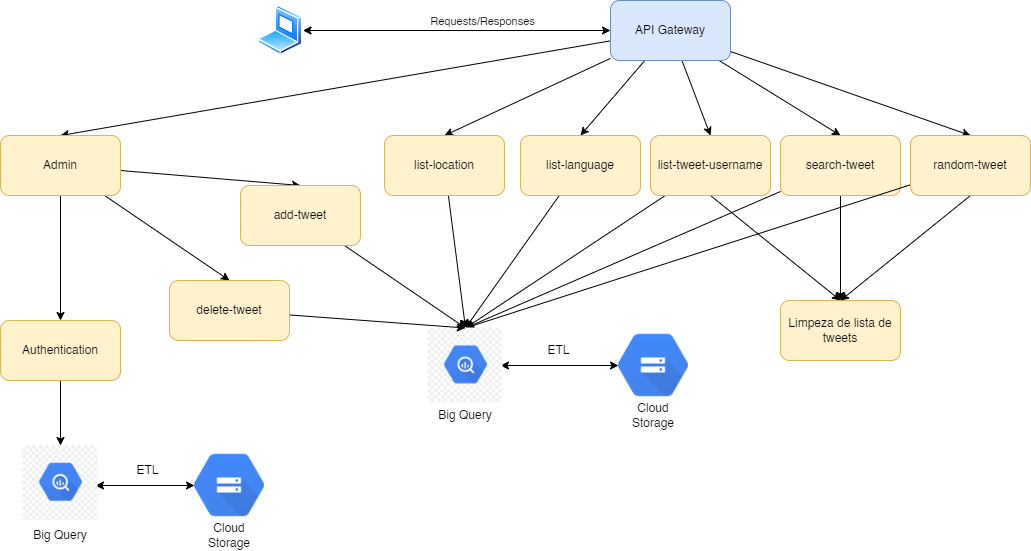

The diagram above was exported from draw.io. Its source (the exported page's mxGraphModel, read from the mxfile embedded in the PNG):
<mxGraphModel dx="1422" dy="702" grid="1" gridSize="10" guides="1" tooltips="1" connect="1" arrows="1" fold="1" page="1" pageScale="1" pageWidth="827" pageHeight="1169" math="0" shadow="0">
  <root>
    <mxCell id="0" />
    <mxCell id="1" parent="0" />
    <mxCell id="oOjDuz_Cr-4H6iEfFjpv-3" style="edgeStyle=none;rounded=0;orthogonalLoop=1;jettySize=auto;html=1;entryX=0.5;entryY=0;entryDx=0;entryDy=0;" parent="1" source="jqGs0STatsxC7HcOzscf-3" target="jqGs0STatsxC7HcOzscf-6" edge="1">
      <mxGeometry relative="1" as="geometry" />
    </mxCell>
    <mxCell id="oOjDuz_Cr-4H6iEfFjpv-4" style="edgeStyle=none;rounded=0;orthogonalLoop=1;jettySize=auto;html=1;entryX=0.5;entryY=0;entryDx=0;entryDy=0;" parent="1" source="jqGs0STatsxC7HcOzscf-3" target="jqGs0STatsxC7HcOzscf-7" edge="1">
      <mxGeometry relative="1" as="geometry" />
    </mxCell>
    <mxCell id="oOjDuz_Cr-4H6iEfFjpv-5" style="edgeStyle=none;rounded=0;orthogonalLoop=1;jettySize=auto;html=1;entryX=0.5;entryY=0;entryDx=0;entryDy=0;" parent="1" source="jqGs0STatsxC7HcOzscf-3" target="jqGs0STatsxC7HcOzscf-8" edge="1">
      <mxGeometry relative="1" as="geometry" />
    </mxCell>
    <mxCell id="oOjDuz_Cr-4H6iEfFjpv-29" style="edgeStyle=none;rounded=0;orthogonalLoop=1;jettySize=auto;html=1;entryX=0.5;entryY=0;entryDx=0;entryDy=0;" parent="1" source="jqGs0STatsxC7HcOzscf-3" target="oOjDuz_Cr-4H6iEfFjpv-26" edge="1">
      <mxGeometry relative="1" as="geometry" />
    </mxCell>
    <mxCell id="oOjDuz_Cr-4H6iEfFjpv-30" style="edgeStyle=none;rounded=0;orthogonalLoop=1;jettySize=auto;html=1;entryX=0.5;entryY=0;entryDx=0;entryDy=0;" parent="1" source="jqGs0STatsxC7HcOzscf-3" target="oOjDuz_Cr-4H6iEfFjpv-27" edge="1">
      <mxGeometry relative="1" as="geometry" />
    </mxCell>
    <mxCell id="oOjDuz_Cr-4H6iEfFjpv-31" style="edgeStyle=none;rounded=0;orthogonalLoop=1;jettySize=auto;html=1;entryX=0.5;entryY=0;entryDx=0;entryDy=0;" parent="1" source="jqGs0STatsxC7HcOzscf-3" target="oOjDuz_Cr-4H6iEfFjpv-28" edge="1">
      <mxGeometry relative="1" as="geometry" />
    </mxCell>
    <mxCell id="jqGs0STatsxC7HcOzscf-3" value="API Gateway" style="rounded=1;whiteSpace=wrap;html=1;fillColor=#dae8fc;strokeColor=#6c8ebf;" parent="1" vertex="1">
      <mxGeometry x="620" y="255" width="120" height="60" as="geometry" />
    </mxCell>
    <mxCell id="jqGs0STatsxC7HcOzscf-5" style="edgeStyle=orthogonalEdgeStyle;rounded=0;orthogonalLoop=1;jettySize=auto;html=1;startArrow=classic;startFill=1;" parent="1" source="jqGs0STatsxC7HcOzscf-4" target="jqGs0STatsxC7HcOzscf-3" edge="1">
      <mxGeometry relative="1" as="geometry" />
    </mxCell>
    <mxCell id="jqGs0STatsxC7HcOzscf-23" value="Requests/Responses" style="edgeLabel;html=1;align=center;verticalAlign=middle;resizable=0;points=[];" parent="jqGs0STatsxC7HcOzscf-5" vertex="1" connectable="0">
      <mxGeometry x="-0.194" y="-2" relative="1" as="geometry">
        <mxPoint x="55" y="-12" as="offset" />
      </mxGeometry>
    </mxCell>
    <mxCell id="jqGs0STatsxC7HcOzscf-4" value="" style="aspect=fixed;perimeter=ellipsePerimeter;html=1;align=center;shadow=0;dashed=0;spacingTop=3;image;image=img/lib/active_directory/laptop_client.svg;" parent="1" vertex="1">
      <mxGeometry x="267.5" y="260" width="45" height="50" as="geometry" />
    </mxCell>
    <mxCell id="jqGs0STatsxC7HcOzscf-20" style="edgeStyle=orthogonalEdgeStyle;rounded=0;orthogonalLoop=1;jettySize=auto;html=1;startArrow=classic;startFill=1;exitX=1;exitY=0.5;exitDx=0;exitDy=0;" parent="1" target="jqGs0STatsxC7HcOzscf-19" edge="1">
      <mxGeometry relative="1" as="geometry">
        <mxPoint x="510" y="620" as="sourcePoint" />
      </mxGeometry>
    </mxCell>
    <mxCell id="jqGs0STatsxC7HcOzscf-15" value="Big Query" style="text;html=1;strokeColor=none;fillColor=none;align=center;verticalAlign=middle;whiteSpace=wrap;rounded=0;" parent="1" vertex="1">
      <mxGeometry x="445" y="655" width="60" height="30" as="geometry" />
    </mxCell>
    <mxCell id="oOjDuz_Cr-4H6iEfFjpv-6" style="edgeStyle=none;rounded=0;orthogonalLoop=1;jettySize=auto;html=1;" parent="1" source="jqGs0STatsxC7HcOzscf-6" target="oOjDuz_Cr-4H6iEfFjpv-1" edge="1">
      <mxGeometry relative="1" as="geometry" />
    </mxCell>
    <mxCell id="fKrlhj58ggqKZWXwF-qD-1" style="rounded=0;orthogonalLoop=1;jettySize=auto;html=1;entryX=0.5;entryY=0;entryDx=0;entryDy=0;" edge="1" parent="1" source="jqGs0STatsxC7HcOzscf-6" target="fKrlhj58ggqKZWXwF-qD-2">
      <mxGeometry relative="1" as="geometry">
        <mxPoint x="227.5" y="460" as="targetPoint" />
      </mxGeometry>
    </mxCell>
    <mxCell id="fKrlhj58ggqKZWXwF-qD-5" style="edgeStyle=none;rounded=0;orthogonalLoop=1;jettySize=auto;html=1;entryX=0.5;entryY=0;entryDx=0;entryDy=0;" edge="1" parent="1" source="jqGs0STatsxC7HcOzscf-6" target="fKrlhj58ggqKZWXwF-qD-4">
      <mxGeometry relative="1" as="geometry" />
    </mxCell>
    <mxCell id="jqGs0STatsxC7HcOzscf-6" value="Admin" style="rounded=1;whiteSpace=wrap;html=1;fillColor=#fff2cc;strokeColor=#d6b656;" parent="1" vertex="1">
      <mxGeometry x="10" y="390" width="120" height="60" as="geometry" />
    </mxCell>
    <mxCell id="oOjDuz_Cr-4H6iEfFjpv-24" style="edgeStyle=none;rounded=0;orthogonalLoop=1;jettySize=auto;html=1;entryX=0.5;entryY=0;entryDx=0;entryDy=0;exitX=0.5;exitY=1;exitDx=0;exitDy=0;" parent="1" source="jqGs0STatsxC7HcOzscf-7" target="oOjDuz_Cr-4H6iEfFjpv-23" edge="1">
      <mxGeometry relative="1" as="geometry" />
    </mxCell>
    <mxCell id="oOjDuz_Cr-4H6iEfFjpv-45" style="edgeStyle=none;rounded=0;orthogonalLoop=1;jettySize=auto;html=1;entryX=0.5;entryY=0;entryDx=0;entryDy=0;" parent="1" source="jqGs0STatsxC7HcOzscf-8" target="oOjDuz_Cr-4H6iEfFjpv-43" edge="1">
      <mxGeometry relative="1" as="geometry" />
    </mxCell>
    <mxCell id="jqGs0STatsxC7HcOzscf-8" value="list-language" style="rounded=1;whiteSpace=wrap;html=1;fillColor=#fff2cc;strokeColor=#d6b656;" parent="1" vertex="1">
      <mxGeometry x="530" y="390" width="120" height="60" as="geometry" />
    </mxCell>
    <mxCell id="jqGs0STatsxC7HcOzscf-19" value="" style="shape=image;verticalLabelPosition=bottom;labelBackgroundColor=default;verticalAlign=top;aspect=fixed;imageAspect=0;image=https://help.sap.com/doc/PRODUCTION/8b8d6fffe113457094a17701f63e3d6a/GIGYA/en-US/loio41289de270b21014bbc5a10ce4041860_LowRes.png;" parent="1" vertex="1">
      <mxGeometry x="628" y="585" width="70" height="70" as="geometry" />
    </mxCell>
    <mxCell id="jqGs0STatsxC7HcOzscf-21" value="Cloud Storage" style="text;html=1;strokeColor=none;fillColor=none;align=center;verticalAlign=middle;whiteSpace=wrap;rounded=0;" parent="1" vertex="1">
      <mxGeometry x="633" y="655" width="60" height="30" as="geometry" />
    </mxCell>
    <mxCell id="jqGs0STatsxC7HcOzscf-22" value="ETL" style="text;html=1;align=center;verticalAlign=middle;resizable=0;points=[];autosize=1;strokeColor=none;fillColor=none;" parent="1" vertex="1">
      <mxGeometry x="548" y="595" width="40" height="20" as="geometry" />
    </mxCell>
    <mxCell id="oOjDuz_Cr-4H6iEfFjpv-50" style="edgeStyle=none;rounded=0;orthogonalLoop=1;jettySize=auto;html=1;entryX=0.5;entryY=0;entryDx=0;entryDy=0;" parent="1" source="oOjDuz_Cr-4H6iEfFjpv-1" target="oOjDuz_Cr-4H6iEfFjpv-49" edge="1">
      <mxGeometry relative="1" as="geometry" />
    </mxCell>
    <mxCell id="oOjDuz_Cr-4H6iEfFjpv-1" value="Authentication" style="rounded=1;whiteSpace=wrap;html=1;fillColor=#fff2cc;strokeColor=#d6b656;" parent="1" vertex="1">
      <mxGeometry x="10" y="575" width="120" height="60" as="geometry" />
    </mxCell>
    <mxCell id="oOjDuz_Cr-4H6iEfFjpv-9" style="edgeStyle=orthogonalEdgeStyle;rounded=0;orthogonalLoop=1;jettySize=auto;html=1;startArrow=classic;startFill=1;exitX=1;exitY=0.5;exitDx=0;exitDy=0;" parent="1" target="oOjDuz_Cr-4H6iEfFjpv-12" edge="1">
      <mxGeometry relative="1" as="geometry">
        <mxPoint x="105" y="740" as="sourcePoint" />
      </mxGeometry>
    </mxCell>
    <mxCell id="oOjDuz_Cr-4H6iEfFjpv-10" value="Big Query" style="text;html=1;strokeColor=none;fillColor=none;align=center;verticalAlign=middle;whiteSpace=wrap;rounded=0;" parent="1" vertex="1">
      <mxGeometry x="40" y="775" width="60" height="30" as="geometry" />
    </mxCell>
    <mxCell id="oOjDuz_Cr-4H6iEfFjpv-12" value="" style="shape=image;verticalLabelPosition=bottom;labelBackgroundColor=default;verticalAlign=top;aspect=fixed;imageAspect=0;image=https://help.sap.com/doc/PRODUCTION/8b8d6fffe113457094a17701f63e3d6a/GIGYA/en-US/loio41289de270b21014bbc5a10ce4041860_LowRes.png;" parent="1" vertex="1">
      <mxGeometry x="204" y="705" width="70" height="70" as="geometry" />
    </mxCell>
    <mxCell id="oOjDuz_Cr-4H6iEfFjpv-13" value="Cloud Storage" style="text;html=1;strokeColor=none;fillColor=none;align=center;verticalAlign=middle;whiteSpace=wrap;rounded=0;" parent="1" vertex="1">
      <mxGeometry x="209" y="775" width="60" height="30" as="geometry" />
    </mxCell>
    <mxCell id="oOjDuz_Cr-4H6iEfFjpv-14" value="ETL" style="text;html=1;align=center;verticalAlign=middle;resizable=0;points=[];autosize=1;strokeColor=none;fillColor=none;" parent="1" vertex="1">
      <mxGeometry x="136.5" y="715" width="40" height="20" as="geometry" />
    </mxCell>
    <mxCell id="oOjDuz_Cr-4H6iEfFjpv-23" value="Limpeza de lista de tweets" style="rounded=1;whiteSpace=wrap;html=1;fillColor=#fff2cc;strokeColor=#d6b656;" parent="1" vertex="1">
      <mxGeometry x="790" y="555" width="120" height="60" as="geometry" />
    </mxCell>
    <mxCell id="oOjDuz_Cr-4H6iEfFjpv-44" style="edgeStyle=none;rounded=0;orthogonalLoop=1;jettySize=auto;html=1;entryX=0.5;entryY=0;entryDx=0;entryDy=0;" parent="1" source="oOjDuz_Cr-4H6iEfFjpv-26" target="oOjDuz_Cr-4H6iEfFjpv-43" edge="1">
      <mxGeometry relative="1" as="geometry" />
    </mxCell>
    <mxCell id="oOjDuz_Cr-4H6iEfFjpv-26" value="list-location" style="rounded=1;whiteSpace=wrap;html=1;fillColor=#fff2cc;strokeColor=#d6b656;" parent="1" vertex="1">
      <mxGeometry x="394" y="390" width="120" height="60" as="geometry" />
    </mxCell>
    <mxCell id="oOjDuz_Cr-4H6iEfFjpv-33" style="edgeStyle=none;rounded=0;orthogonalLoop=1;jettySize=auto;html=1;entryX=0.5;entryY=0;entryDx=0;entryDy=0;exitX=0.5;exitY=1;exitDx=0;exitDy=0;" parent="1" source="oOjDuz_Cr-4H6iEfFjpv-27" target="oOjDuz_Cr-4H6iEfFjpv-23" edge="1">
      <mxGeometry relative="1" as="geometry" />
    </mxCell>
    <mxCell id="oOjDuz_Cr-4H6iEfFjpv-47" style="edgeStyle=none;rounded=0;orthogonalLoop=1;jettySize=auto;html=1;entryX=0.5;entryY=0;entryDx=0;entryDy=0;" parent="1" source="oOjDuz_Cr-4H6iEfFjpv-27" target="oOjDuz_Cr-4H6iEfFjpv-43" edge="1">
      <mxGeometry relative="1" as="geometry" />
    </mxCell>
    <mxCell id="oOjDuz_Cr-4H6iEfFjpv-27" value="search-tweet" style="rounded=1;whiteSpace=wrap;html=1;fillColor=#fff2cc;strokeColor=#d6b656;" parent="1" vertex="1">
      <mxGeometry x="790" y="390" width="120" height="60" as="geometry" />
    </mxCell>
    <mxCell id="oOjDuz_Cr-4H6iEfFjpv-34" style="edgeStyle=none;rounded=0;orthogonalLoop=1;jettySize=auto;html=1;entryX=0.5;entryY=0;entryDx=0;entryDy=0;exitX=0.5;exitY=1;exitDx=0;exitDy=0;" parent="1" source="oOjDuz_Cr-4H6iEfFjpv-28" target="oOjDuz_Cr-4H6iEfFjpv-23" edge="1">
      <mxGeometry relative="1" as="geometry" />
    </mxCell>
    <mxCell id="oOjDuz_Cr-4H6iEfFjpv-48" style="edgeStyle=none;rounded=0;orthogonalLoop=1;jettySize=auto;html=1;entryX=0.5;entryY=0;entryDx=0;entryDy=0;" parent="1" source="oOjDuz_Cr-4H6iEfFjpv-28" target="oOjDuz_Cr-4H6iEfFjpv-43" edge="1">
      <mxGeometry relative="1" as="geometry" />
    </mxCell>
    <mxCell id="oOjDuz_Cr-4H6iEfFjpv-28" value="random-tweet" style="rounded=1;whiteSpace=wrap;html=1;fillColor=#fff2cc;strokeColor=#d6b656;" parent="1" vertex="1">
      <mxGeometry x="920" y="390" width="120" height="60" as="geometry" />
    </mxCell>
    <mxCell id="oOjDuz_Cr-4H6iEfFjpv-46" style="edgeStyle=none;rounded=0;orthogonalLoop=1;jettySize=auto;html=1;entryX=0.5;entryY=0;entryDx=0;entryDy=0;" parent="1" source="jqGs0STatsxC7HcOzscf-7" target="oOjDuz_Cr-4H6iEfFjpv-43" edge="1">
      <mxGeometry relative="1" as="geometry" />
    </mxCell>
    <mxCell id="jqGs0STatsxC7HcOzscf-7" value="list-tweet-username" style="rounded=1;whiteSpace=wrap;html=1;fillColor=#fff2cc;strokeColor=#d6b656;" parent="1" vertex="1">
      <mxGeometry x="660" y="390" width="120" height="60" as="geometry" />
    </mxCell>
    <mxCell id="oOjDuz_Cr-4H6iEfFjpv-43" value="" style="shape=image;verticalLabelPosition=bottom;labelBackgroundColor=default;verticalAlign=top;aspect=fixed;imageAspect=0;image=data:image/png,(base64 omitted: 4088 chars);" parent="1" vertex="1">
      <mxGeometry x="437.5" y="582.5" width="75" height="75" as="geometry" />
    </mxCell>
    <mxCell id="oOjDuz_Cr-4H6iEfFjpv-49" value="" style="shape=image;verticalLabelPosition=bottom;labelBackgroundColor=default;verticalAlign=top;aspect=fixed;imageAspect=0;image=data:image/png,(base64 omitted: 4088 chars);" parent="1" vertex="1">
      <mxGeometry x="32.5" y="700" width="75" height="75" as="geometry" />
    </mxCell>
    <mxCell id="fKrlhj58ggqKZWXwF-qD-3" style="edgeStyle=none;rounded=0;orthogonalLoop=1;jettySize=auto;html=1;entryX=0.5;entryY=0;entryDx=0;entryDy=0;" edge="1" parent="1" source="fKrlhj58ggqKZWXwF-qD-2" target="oOjDuz_Cr-4H6iEfFjpv-43">
      <mxGeometry relative="1" as="geometry" />
    </mxCell>
    <mxCell id="fKrlhj58ggqKZWXwF-qD-2" value="add-tweet" style="rounded=1;whiteSpace=wrap;html=1;fillColor=#fff2cc;strokeColor=#d6b656;" vertex="1" parent="1">
      <mxGeometry x="250" y="440" width="120" height="60" as="geometry" />
    </mxCell>
    <mxCell id="fKrlhj58ggqKZWXwF-qD-6" style="edgeStyle=none;rounded=0;orthogonalLoop=1;jettySize=auto;html=1;entryX=0.5;entryY=0;entryDx=0;entryDy=0;" edge="1" parent="1" source="fKrlhj58ggqKZWXwF-qD-4" target="oOjDuz_Cr-4H6iEfFjpv-43">
      <mxGeometry relative="1" as="geometry" />
    </mxCell>
    <mxCell id="fKrlhj58ggqKZWXwF-qD-4" value="delete-tweet" style="rounded=1;whiteSpace=wrap;html=1;fillColor=#fff2cc;strokeColor=#d6b656;" vertex="1" parent="1">
      <mxGeometry x="179" y="535" width="120" height="60" as="geometry" />
    </mxCell>
  </root>
</mxGraphModel>